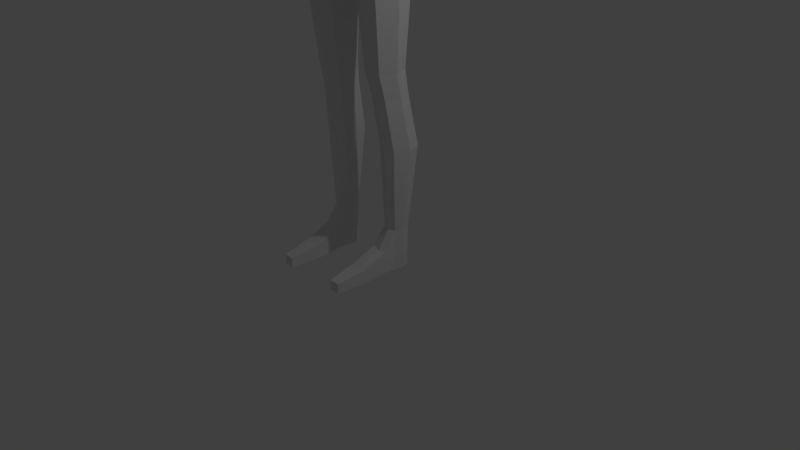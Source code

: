 # Source: TestPlayer.blend  (saved by Blender 2.79.0; exported with 4.5.12 LTS)
import bpy
from mathutils import Matrix  # noqa: F401  (used for matrix-valued properties, if any)

bpy.ops.wm.read_factory_settings(use_empty=True)
scene = bpy.context.scene
scene.name = 'Scene'

# ---- collections
col_collection_1 = bpy.data.collections.new('Collection 1'); scene.collection.children.link(col_collection_1)

# ---- world
world_world = bpy.data.worlds.new('World'); scene.world = world_world
world_world.color = (0.05088, 0.05088, 0.05088)
world_world.use_sun_shadow = False
world_world.sun_shadow_jitter_overblur = 0.0
world_world.cycles.sampling_method = 'MANUAL'

# ---- cameras
cam_camera = bpy.data.cameras.new('Camera')
cam_camera.clip_end = 100.0
cam_camera.lens = 35.0
cam_camera.sensor_width = 32.0
cam_camera.sensor_height = 18.0
cam_camera.ortho_scale = 7.314
cam_camera.dof.focus_distance = 0.0
cam_camera.dof.aperture_fstop = 128.0

# ---- lights
light_lamp = bpy.data.lights.new('Lamp', 'POINT')
light_lamp.transmission_factor = 0.0
light_lamp.cutoff_distance = 30.0
light_lamp.energy = 100.0
light_lamp.shadow_buffer_clip_start = 1.001
light_lamp.shadow_soft_size = 0.1
light_lamp.shadow_maximum_resolution = 0.006
light_lamp.use_absolute_resolution = True

# ---- meshes
me_cylinder = bpy.data.meshes.new('Cylinder')
me_cylinder.from_pydata([(-2.897e-08, 0.3586, 7.278), (-2.879e-08, 0.396, 7.753), (0.3144, 0.2204, 7.278), (0.3168, 0.2469, 7.753), (0.4446, -0.1132, 7.278), (0.4481, -0.1132, 7.753), (0.3144, -0.4468, 7.278), (0.3168, -0.4733, 7.753), (-6.783e-08, -0.585, 7.278), (-6.796e-08, -0.6225, 7.753), (-4.147e-08, 0.1197, 8.025), (0.1449, 0.05145, 8.025), (0.2049, -0.1132, 8.025), (0.1449, -0.2779, 8.025), (-5.938e-08, -0.3461, 8.025), (-3.26e-08, 0.2743, 7.002), (0.2651, 0.1608, 7.002), (0.3749, -0.1132, 7.002), (0.2651, -0.3873, 7.002), (-6.538e-08, -0.5008, 7.002), (-3.61e-08, 0.2459, 6.925), (0.2177, 0.1778, 6.925), (0.3078, 0.01359, 6.925), (0.2177, -0.1507, 6.925), (-6.244e-08, -0.2479, 6.883), (-2.217e-07, 0.2009, 6.775), (0.1585, 0.1513, 6.775), (0.2242, 0.0317, 6.775), (0.1585, -0.08792, 6.775), (-2.413e-07, -0.1375, 6.775), (2.796e-07, 0.2909, 6.612), (0.2174, 0.223, 6.612), (0.3075, 0.05888, 6.612), (0.2174, -0.1052, 6.612), (2.527e-07, -0.1732, 6.612), (-1.498e-07, -0.1781, 6.85), (0.157, -0.1193, 6.85), (0.222, 0.02265, 6.85), (0.157, 0.1646, 6.85), (-1.304e-07, 0.2234, 6.85), (2.428e-07, 0.3666, 6.563), (0.4408, 0.2765, 6.563), (0.6276, 0.05888, 6.6), (0.4408, -0.1587, 6.563), (1.883e-07, -0.2489, 6.563), (2.428e-07, 0.4197, 6.39), (0.4408, 0.314, 6.39), (1.42, 0.153, 6.477), (0.4408, -0.1962, 6.39), (1.883e-07, -0.3019, 6.39), (3.18e-07, 0.4178, 6.132), (0.4408, 0.3034, 6.132), (0.6234, 0.02717, 6.132), (0.4408, -0.249, 6.132), (2.635e-07, -0.3634, 6.132), (1.329e-07, 0.2167, 5.498), (0.3791, 0.1227, 5.498), (0.5362, -0.1042, 5.498), (0.3791, -0.3311, 5.498), (8.601e-08, -0.4251, 5.498), (3.952e-07, 0.2167, 5.036), (0.3005, 0.1227, 5.036), (0.425, -0.1042, 5.036), (0.3005, -0.3311, 5.036), (3.58e-07, -0.4251, 5.036), (5.493e-07, 0.3705, 4.556), (0.3944, 0.2447, 4.556), (0.5578, -0.05888, 4.556), (0.3944, -0.3625, 4.556), (5.005e-07, -0.4883, 4.556), (5.493e-07, 0.3705, 4.11), (0.3944, 0.2447, 4.299), (0.6285, -0.05888, 4.361), (0.3944, -0.3625, 4.299), (5.005e-07, -0.4883, 4.11), (5.249e-07, -0.05888, 4.11), (-3.332e-08, -0.1132, 8.025), (0.4411, 0.2403, 4.012), (0.5931, 0.1668, 4.012), (0.701, -0.109, 4.012), (0.5931, -0.3847, 4.012), (0.4411, -0.4583, 4.012), (0.06957, -0.109, 4.012), (0.5931, 0.1668, 3.629), (0.4411, 0.2403, 3.629), (0.2032, 0.1159, 4.012), (5.371e-07, 0.1558, 4.11), (0.2032, -0.3338, 4.012), (5.127e-07, -0.2736, 4.11), (0.701, -0.109, 3.629), (0.5931, -0.3847, 3.629), (0.4411, -0.4583, 3.629), (0.1375, -0.109, 3.629), (0.2032, 0.1159, 3.629), (0.2032, -0.3338, 3.629), (0.5291, 0.1288, 2.527), (0.4193, 0.1819, 2.527), (0.607, -0.0704, 2.527), (0.5291, -0.2696, 2.527), (0.4193, -0.3227, 2.527), (0.2001, -0.0704, 2.527), (0.2475, 0.09201, 2.527), (0.2475, -0.2328, 2.527), (0.5437, 0.1669, 2.218), (0.4433, 0.2155, 2.218), (0.615, -0.01515, 2.218), (0.5437, -0.1973, 2.218), (0.4433, -0.2458, 2.218), (0.2429, -0.01515, 2.218), (0.2863, 0.1333, 2.218), (0.2863, -0.1636, 2.218), (0.5904, 0.2785, 1.588), (0.4831, 0.3303, 1.588), (0.6665, 0.08394, 1.588), (0.5904, -0.1106, 1.588), (0.4831, -0.1625, 1.588), (0.269, 0.08394, 1.588), (0.3154, 0.2426, 1.588), (0.3154, -0.07468, 1.588), (0.5354, 0.1742, 0.5559), (0.4701, 0.2058, 0.5559), (0.5818, 0.05559, 0.5559), (0.5531, -0.06298, 0.5559), (0.4735, -0.09461, 0.5559), (0.3395, 0.05559, 0.5559), (0.3678, 0.1523, 0.5559), (0.349, -0.0411, 0.5559), (0.5354, 0.1685, 0.278), (0.4701, 0.2001, 0.278), (0.5818, 0.04992, 0.278), (0.5531, -0.06865, 0.278), (0.3339, -0.5666, 0.1964), (0.3395, 0.04992, 0.278), (0.3678, 0.1466, 0.278), (0.349, -0.04677, 0.278), (0.5354, 0.1628, 0.0228), (0.4701, 0.1944, 0.0228), (0.5818, 0.04424, 0.0228), (0.5531, -0.07432, 0.0228), (0.4701, -0.1059, 0.0228), (0.3395, 0.04424, 0.0228), (0.3678, 0.1409, 0.0228), (0.349, -0.05244, 0.0228), (0.3316, -0.2046, 0.3257), (0.4725, -0.2582, 0.3257), (0.5627, -0.2265, 0.3257), (0.3316, -0.2103, 0.1775), (0.376, -0.9409, 0.14), (0.5627, -0.2322, 0.1775), (0.3316, -0.216, 0.04141), (0.4725, -0.2695, 0.04141), (0.5627, -0.2379, 0.04141), (0.4669, -0.5666, 0.1964), (0.5519, -0.5666, 0.1964), (0.3339, -0.5666, 0.1012), (0.5519, -0.5666, 0.1012), (0.3339, -0.5666, 0.01379), (0.4669, -0.5666, 0.01379), (0.5519, -0.5666, 0.01379), (0.46, -0.9409, 0.14), (0.5137, -0.9409, 0.14), (0.376, -0.9409, 0.07365), (0.46, -0.9409, 0.07365), (0.5137, -0.9409, 0.07365), (0.376, -0.9409, 0.01268), (0.46, -0.9409, 0.01268), (0.5137, -0.9409, 0.01268), (0.8232, 0.1619, 6.505), (0.8232, 0.05615, 6.556), (0.8232, -0.06175, 6.511), (0.8232, 0.1997, 6.421), (1.808, 0.1588, 6.482), (0.8232, -0.1051, 6.423), (0.8232, 0.1625, 6.301), (0.8232, 0.0338, 6.25), (0.8232, -0.07489, 6.31), (1.42, 0.05546, 6.524), (1.42, -0.05328, 6.482), (1.42, 0.1879, 6.4), (1.996, 0.1674, 6.489), (1.42, -0.09322, 6.401), (1.42, 0.1535, 6.289), (1.42, 0.03485, 6.241), (1.42, -0.0654, 6.297), (1.808, 0.05591, 6.531), (1.808, -0.05875, 6.488), (1.808, 0.1955, 6.4), (2.517, 0.116, 6.455), (1.808, -0.1009, 6.402), (1.808, 0.1593, 6.283), (1.808, 0.03418, 6.233), (1.808, -0.07153, 6.292), (1.996, 0.05657, 6.542), (1.996, -0.06692, 6.495), (1.996, 0.207, 6.401), (2.83, 0.11, 6.45), (1.996, -0.1123, 6.403), (1.996, 0.1679, 6.275), (1.996, 0.03316, 6.221), (1.996, -0.08069, 6.284), (2.517, 0.05262, 6.485), (2.517, -0.01801, 6.458), (2.517, 0.1386, 6.405), (2.517, -0.04395, 6.406), (2.517, 0.1163, 6.333), (2.517, 0.03923, 6.302), (2.517, -0.02588, 6.338), (2.83, 0.05216, 6.478), (2.83, -0.01229, 6.453), (2.83, 0.1306, 6.404), (3.141, 0.1437, 6.462), (2.83, -0.03596, 6.405), (2.83, 0.1103, 6.338), (2.83, 0.03994, 6.31), (2.83, -0.01947, 6.343), (2.989, 0.1437, 6.462), (2.989, 0.05475, 6.483), (2.989, -0.04442, 6.464), (2.989, 0.1755, 6.427), (3.271, 0.1039, 6.462), (2.989, -0.08085, 6.428), (2.989, 0.1442, 6.378), (2.989, 0.03595, 6.357), (2.989, -0.05547, 6.382), (3.141, 0.05475, 6.483), (3.141, -0.04442, 6.464), (3.141, 0.1755, 6.427), (3.141, -0.08085, 6.428), (3.141, 0.1442, 6.378), (3.141, 0.03595, 6.357), (3.141, -0.05547, 6.382), (3.271, 0.05169, 6.483), (3.271, -0.006456, 6.464), (3.271, 0.1225, 6.427), (3.31, 0.05048, 6.427), (3.271, -0.02781, 6.428), (3.271, 0.1041, 6.378), (3.271, 0.04067, 6.357), (3.271, -0.01294, 6.382)], [], [(0, 1, 3, 2), (2, 3, 5, 4), (4, 5, 7, 6), (6, 7, 9, 8), (5, 3, 11, 12), (3, 1, 10, 11), (7, 5, 12, 13), (9, 7, 13, 14), (6, 8, 19, 18), (2, 4, 17, 16), (0, 2, 16, 15), (4, 6, 18, 17), (18, 19, 24, 23), (16, 17, 22, 21), (17, 18, 23, 22), (15, 16, 21, 20), (37, 36, 28, 27), (39, 38, 26, 25), (36, 35, 29, 28), (38, 37, 27, 26), (27, 28, 33, 32), (25, 26, 31, 30), (28, 29, 34, 33), (26, 27, 32, 31), (21, 22, 37, 38), (23, 24, 35, 36), (20, 21, 38, 39), (22, 23, 36, 37), (33, 34, 44, 43), (31, 32, 42, 41), (32, 33, 43, 42), (30, 31, 41, 40), (48, 53, 175, 172), (46, 41, 167, 170), (40, 41, 46, 45), (43, 44, 49, 48), (53, 52, 174, 175), (42, 43, 169, 168), (45, 46, 51, 50), (48, 49, 54, 53), (57, 58, 63, 62), (53, 54, 59, 58), (51, 52, 57, 56), (52, 53, 58, 57), (50, 51, 56, 55), (55, 56, 61, 60), (58, 59, 64, 63), (56, 57, 62, 61), (68, 69, 74, 73), (62, 63, 68, 67), (60, 61, 66, 65), (63, 64, 69, 68), (61, 62, 67, 66), (66, 67, 72, 71), (67, 68, 73, 72), (65, 66, 71, 70), (11, 10, 76), (14, 13, 76), (13, 12, 76), (12, 11, 76), (88, 87, 81, 74), (73, 74, 81, 80), (71, 72, 79, 78), (86, 85, 82, 75), (72, 73, 80, 79), (70, 71, 78, 77), (80, 81, 91, 90), (75, 82, 87, 88), (70, 77, 85, 86), (82, 92, 94, 87), (87, 94, 91, 81), (77, 78, 83, 84), (78, 79, 89, 83), (77, 84, 93, 85), (85, 93, 92, 82), (79, 80, 90, 89), (83, 89, 97, 95), (92, 93, 101, 100), (94, 92, 100, 102), (84, 83, 95, 96), (91, 94, 102, 99), (90, 91, 99, 98), (93, 84, 96, 101), (89, 90, 98, 97), (101, 96, 104, 109), (95, 97, 105, 103), (96, 95, 103, 104), (99, 102, 110, 107), (102, 100, 108, 110), (98, 99, 107, 106), (100, 101, 109, 108), (97, 98, 106, 105), (106, 107, 115, 114), (108, 109, 117, 116), (105, 106, 114, 113), (109, 104, 112, 117), (103, 105, 113, 111), (104, 103, 111, 112), (107, 110, 118, 115), (110, 108, 116, 118), (115, 118, 126, 123), (118, 116, 124, 126), (114, 115, 123, 122), (116, 117, 125, 124), (113, 114, 122, 121), (117, 112, 120, 125), (111, 113, 121, 119), (112, 111, 119, 120), (125, 120, 128, 133), (119, 121, 129, 127), (120, 119, 127, 128), (130, 122, 145, 148), (126, 124, 132, 134), (123, 126, 143, 144), (124, 125, 133, 132), (121, 122, 130, 129), (129, 130, 138, 137), (133, 128, 136, 141), (127, 129, 137, 135), (128, 127, 135, 136), (139, 138, 151, 150), (134, 132, 140, 142), (126, 134, 146, 143), (132, 133, 141, 140), (145, 144, 152, 153), (149, 150, 157, 156), (151, 148, 155, 158), (144, 143, 131, 152), (138, 130, 148, 151), (122, 123, 144, 145), (134, 142, 149, 146), (142, 139, 150, 149), (152, 131, 147, 159), (131, 154, 161, 147), (155, 153, 160, 163), (157, 158, 166, 165), (146, 149, 156, 154), (150, 151, 158, 157), (148, 145, 153, 155), (143, 146, 154, 131), (159, 147, 161, 162), (160, 159, 162, 163), (162, 161, 164, 165), (163, 162, 165, 166), (158, 155, 163, 166), (156, 157, 165, 164), (153, 152, 159, 160), (154, 156, 164, 161), (175, 174, 182, 183), (173, 170, 178, 181), (168, 169, 177, 176), (174, 173, 181, 182), (43, 48, 172, 169), (51, 46, 170, 173), (41, 42, 168, 167), (52, 51, 173, 174), (182, 181, 189, 190), (47, 176, 184, 171), (180, 183, 191, 188), (177, 180, 188, 185), (170, 167, 47, 178), (169, 172, 180, 177), (172, 175, 183, 180), (167, 168, 176, 47), (185, 188, 196, 193), (186, 171, 179, 194), (191, 190, 198, 199), (189, 186, 194, 197), (176, 177, 185, 184), (181, 178, 186, 189), (183, 182, 190, 191), (178, 47, 171, 186), (194, 179, 187, 202), (199, 198, 205, 206), (197, 194, 202, 204), (192, 193, 201, 200), (188, 191, 199, 196), (171, 184, 192, 179), (190, 189, 197, 198), (184, 185, 193, 192), (200, 201, 208, 207), (205, 204, 212, 213), (187, 200, 207, 195), (203, 206, 214, 211), (193, 196, 203, 201), (196, 199, 206, 203), (179, 192, 200, 187), (198, 197, 204, 205), (195, 207, 216, 215), (211, 214, 223, 220), (208, 211, 220, 217), (209, 195, 215, 218), (204, 202, 209, 212), (206, 205, 213, 214), (202, 187, 195, 209), (201, 203, 211, 208), (218, 215, 210, 226), (223, 222, 229, 230), (221, 218, 226, 228), (216, 217, 225, 224), (213, 212, 221, 222), (207, 208, 217, 216), (212, 209, 218, 221), (214, 213, 222, 223), (230, 229, 237, 238), (228, 226, 233, 236), (224, 225, 232, 231), (229, 228, 236, 237), (217, 220, 227, 225), (220, 223, 230, 227), (215, 216, 224, 210), (222, 221, 228, 229), (233, 234, 237, 236), (231, 232, 235, 234), (219, 231, 234, 233), (234, 235, 238, 237), (226, 210, 219, 233), (225, 227, 235, 232), (227, 230, 238, 235), (210, 224, 231, 219)])
me_cylinder.use_remesh_preserve_volume = False
me_cylinder.use_remesh_preserve_attributes = False
me_cylinder.use_mirror_vertex_groups = False
me_cylinder.update()

# ---- objects
ob_cylinder = bpy.data.objects.new('Cylinder', me_cylinder)
ob_lamp = bpy.data.objects.new('Lamp', light_lamp)
ob_camera = bpy.data.objects.new('Camera', cam_camera)

# ---- transforms, parenting, visibility, modifiers, constraints
ob_cylinder.location = (0.0, 0.0, 0.0)
ob_cylinder.lineart.crease_threshold = 0.0
_m = ob_cylinder.modifiers.new('Mirror', 'MIRROR')
ob_lamp.location = (4.076, 1.005, 5.904)
ob_lamp.rotation_euler = (0.6503, 0.05522, 1.866)
ob_lamp.lock_rotations_4d = False
ob_lamp.empty_display_type = 'ARROWS'
ob_lamp.color = (0.0, 0.0, 0.0, 0.0)
ob_lamp.lineart.crease_threshold = 0.0
ob_camera.location = (7.481, -6.508, 5.344)
ob_camera.rotation_euler = (1.109, 0.0, 0.8149)
ob_camera.lock_rotations_4d = False
ob_camera.empty_display_type = 'ARROWS'
ob_camera.color = (0.0, 0.0, 0.0, 0.0)
ob_camera.display_type = 'WIRE'
ob_camera.lineart.crease_threshold = 0.0

# ---- collection membership
col_collection_1.objects.link(ob_cylinder)
col_collection_1.objects.link(ob_lamp)
col_collection_1.objects.link(ob_camera)

# ---- scene / render settings (as saved in the file)
scene.camera = ob_camera
scene.frame_start = 1; scene.frame_end = 250; scene.frame_set(1)
scene.render.engine = 'BLENDER_EEVEE_NEXT'
scene.render.resolution_percentage = 50
scene.render.dither_intensity = 0.0
scene.cycles.use_denoising = False
scene.cycles.samples = 128
scene.cycles.sampling_pattern = 'TABULATED_SOBOL'
scene.cycles.use_adaptive_sampling = False
scene.cycles.use_light_tree = False
scene.cycles.blur_glossy = 0.0
scene.cycles.sample_clamp_indirect = 0.0
scene.view_settings.view_transform = 'Standard'
bpy.context.view_layer.update()
